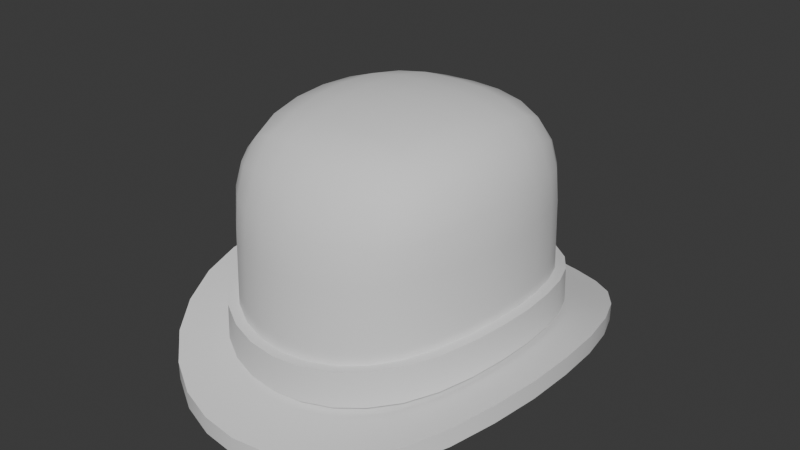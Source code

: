 # Source: BowlerTall.blend  (saved by Blender 4.3.34; exported with 4.5.12 LTS)
import bpy
from mathutils import Matrix  # noqa: F401  (used for matrix-valued properties, if any)

bpy.ops.wm.read_factory_settings(use_empty=True)
scene = bpy.context.scene
scene.name = 'Scene'

# ---- world
world_world = bpy.data.worlds.new('World'); scene.world = world_world
world_world.use_nodes = True; world_world.node_tree.nodes.clear()
_N = world_world.node_tree.nodes; _L = world_world.node_tree.links
n0 = _N.new('ShaderNodeOutputWorld'); n0.name = 'World Output'; n0.location = (300, 300)
n1 = _N.new('ShaderNodeBackground'); n1.name = 'Background'; n1.location = (10, 300)
n1.inputs[0].default_value = (0.05088, 0.05088, 0.05088, 1.0)
_L.new(n1.outputs[0], n0.inputs[0])
n0.is_active_output = True
world_world.color = (0.05088, 0.05088, 0.05088)
world_world.use_sun_shadow = False
world_world.sun_shadow_jitter_overblur = 0.0

# ---- meshes
me_bowlertall = bpy.data.meshes.new('BowlerTall')
me_bowlertall.from_pydata([(0.05847, -0.06873, 0.1323), (0.07275, -9.537e-07, 0.1467), (0.07157, -0.02154, 0.1456), (0.06832, -0.04165, 0.1418), (0.06375, -0.05875, 0.1359), (0.06103, -0.07175, 0.1177), (0.06186, -0.07272, 0.09888), (0.06325, -0.07435, 0.02669), (0.04986, -0.07511, 0.1334), (0.03536, -0.08046, 0.1366), (0.01829, -0.08424, 0.1386), (0.0, -0.08565, 0.1387), (0.08711, 0.0, 0.03584), (0.08442, 0.0, 0.1042), (0.08098, 0.0, 0.1276), (0.08564, -0.02075, 0.03511), (0.083, -0.02055, 0.1041), (0.07964, -0.02093, 0.1268), (0.08112, -0.04064, 0.03282), (0.07871, -0.04013, 0.1031), (0.07575, -0.04063, 0.1242), (0.07366, -0.05879, 0.02978), (0.07171, -0.05779, 0.1012), (0.06963, -0.05789, 0.1204), (0.05001, -0.0866, 0.02422), (0.04916, -0.0843, 0.09659), (0.04925, -0.08185, 0.1163), (0.03457, -0.09537, 0.02196), (0.03414, -0.09253, 0.09468), (0.03456, -0.08905, 0.1166), (0.01765, -0.1006, 0.02063), (0.01748, -0.09754, 0.0933), (0.0178, -0.09359, 0.1171), (0.0, -0.1024, 0.02012), (0.0, -0.09924, 0.09239), (0.0, -0.09519, 0.1168), (0.05243, -0.06176, 0.1471), (0.05605, -0.04385, 0.154), (0.05843, -0.02259, 0.1574), (0.05934, 0.0, 0.1583), (0.0373, -0.0659, 0.1523), (0.03892, -0.04576, 0.1593), (0.0404, -0.02343, 0.1633), (0.04101, 0.0, 0.1644), (0.01922, -0.06866, 0.1546), (0.01993, -0.04748, 0.1622), (0.02064, -0.02425, 0.1664), (0.02094, 0.0, 0.1677), (0.0, -0.06976, 0.1549), (0.0, -0.04822, 0.1626), (0.0, -0.02462, 0.167), (0.0, 0.0, 0.1684), (0.08671, -0.1019, 0.02517), (0.1194, 0.0, 0.04203), (0.1174, -0.02845, 0.04067), (0.1112, -0.05571, 0.03728), (0.101, -0.0806, 0.03163), (0.06856, -0.1187, 0.01864), (0.04739, -0.1307, 0.01406), (0.0242, -0.138, 0.01209), (0.0, -0.1404, 0.01122), (0.08671, -0.1019, 0.01374), (0.1194, 0.0, 0.0303), (0.1174, -0.02845, 0.02895), (0.1112, -0.05571, 0.02563), (0.101, -0.0806, 0.02007), (0.06856, -0.1187, 0.007357), (0.04739, -0.1307, 0.002829), (0.0242, -0.138, 0.0008664), (0.0, -0.1404, 3.128e-07), (0.05847, 0.06873, 0.1323), (0.07155, 0.02154, 0.1455), (0.06832, 0.04165, 0.1418), (0.06375, 0.05875, 0.1359), (0.06103, 0.07175, 0.1177), (0.06186, 0.07272, 0.09888), (0.06325, 0.07435, 0.02686), (0.04986, 0.07511, 0.1334), (0.03536, 0.08046, 0.1366), (0.01829, 0.08424, 0.1386), (0.0, 0.08565, 0.1387), (0.08561, 0.02075, 0.03512), (0.08297, 0.02055, 0.1041), (0.07962, 0.02093, 0.1268), (0.08112, 0.04064, 0.03282), (0.07871, 0.04013, 0.1031), (0.07575, 0.04063, 0.1242), (0.07366, 0.05879, 0.02983), (0.07171, 0.05779, 0.1012), (0.06963, 0.05789, 0.1204), (0.05001, 0.0866, 0.02439), (0.04916, 0.0843, 0.09659), (0.04925, 0.08185, 0.1163), (0.03457, 0.09537, 0.02212), (0.03414, 0.09253, 0.09473), (0.03456, 0.08905, 0.1166), (0.01765, 0.1006, 0.02074), (0.01748, 0.09754, 0.09336), (0.0178, 0.09359, 0.1171), (0.0, 0.1024, 0.02013), (0.0, 0.09924, 0.09239), (0.0, 0.09519, 0.1168), (0.05243, 0.06176, 0.1471), (0.05605, 0.04385, 0.154), (0.05841, 0.02259, 0.1573), (0.0373, 0.0659, 0.1523), (0.03892, 0.04576, 0.1593), (0.04039, 0.02343, 0.1633), (0.01922, 0.06866, 0.1546), (0.01993, 0.04748, 0.1622), (0.02063, 0.02425, 0.1664), (0.0, 0.06976, 0.1549), (0.0, 0.04822, 0.1626), (0.0, 0.02462, 0.167), (0.08671, 0.1019, 0.02517), (0.1174, 0.02845, 0.04068), (0.1112, 0.05571, 0.03728), (0.101, 0.0806, 0.03163), (0.06856, 0.1187, 0.01871), (0.04739, 0.1307, 0.01409), (0.0242, 0.138, 0.01209), (0.0, 0.1404, 0.01122), (0.08671, 0.1019, 0.01374), (0.1174, 0.02845, 0.02896), (0.1112, 0.05571, 0.02563), (0.101, 0.0806, 0.02007), (0.06856, 0.1187, 0.007418), (0.04739, 0.1307, 0.002856), (0.0242, 0.138, 0.0008674), (0.0, 0.1404, 3.128e-07), (-0.05847, -0.06873, 0.1323), (-0.07275, -7.153e-07, 0.1467), (-0.07157, -0.02154, 0.1456), (-0.06832, -0.04165, 0.1418), (-0.06375, -0.05875, 0.1359), (-0.06103, -0.07175, 0.1177), (-0.06186, -0.07272, 0.09888), (-0.06325, -0.07435, 0.02669), (-0.04986, -0.07511, 0.1334), (-0.03536, -0.08046, 0.1366), (-0.01829, -0.08424, 0.1386), (-0.08711, 0.0, 0.03584), (-0.08442, 0.0, 0.1042), (-0.08098, 0.0, 0.1276), (-0.08564, -0.02075, 0.03511), (-0.083, -0.02055, 0.1041), (-0.07964, -0.02093, 0.1268), (-0.08112, -0.04064, 0.03282), (-0.07871, -0.04013, 0.1031), (-0.07575, -0.04063, 0.1242), (-0.07366, -0.05879, 0.02978), (-0.07171, -0.05779, 0.1012), (-0.06963, -0.05789, 0.1204), (-0.05001, -0.0866, 0.02422), (-0.04916, -0.0843, 0.09659), (-0.04925, -0.08185, 0.1163), (-0.03457, -0.09537, 0.02196), (-0.03414, -0.09253, 0.09468), (-0.03456, -0.08905, 0.1166), (-0.01765, -0.1006, 0.02063), (-0.01748, -0.09754, 0.0933), (-0.0178, -0.09359, 0.1171), (-0.05243, -0.06176, 0.1471), (-0.05605, -0.04385, 0.154), (-0.05843, -0.02259, 0.1574), (-0.05934, 0.0, 0.1583), (-0.0373, -0.0659, 0.1523), (-0.03892, -0.04576, 0.1593), (-0.0404, -0.02343, 0.1633), (-0.04101, 0.0, 0.1644), (-0.01922, -0.06866, 0.1546), (-0.01993, -0.04748, 0.1622), (-0.02064, -0.02425, 0.1664), (-0.02094, 0.0, 0.1677), (-0.08671, -0.1019, 0.02517), (-0.1194, 0.0, 0.04203), (-0.1174, -0.02845, 0.04067), (-0.1112, -0.05571, 0.03728), (-0.101, -0.0806, 0.03163), (-0.06856, -0.1187, 0.01864), (-0.04739, -0.1307, 0.01406), (-0.0242, -0.138, 0.01209), (-0.08671, -0.1019, 0.01374), (-0.1194, 0.0, 0.0303), (-0.1174, -0.02845, 0.02895), (-0.1112, -0.05571, 0.02563), (-0.101, -0.0806, 0.02007), (-0.06856, -0.1187, 0.007357), (-0.04739, -0.1307, 0.002829), (-0.0242, -0.138, 0.0008664), (-0.05847, 0.06873, 0.1323), (-0.07155, 0.02154, 0.1455), (-0.06832, 0.04165, 0.1418), (-0.06375, 0.05875, 0.1359), (-0.06103, 0.07175, 0.1177), (-0.06186, 0.07272, 0.09888), (-0.06325, 0.07435, 0.02686), (-0.04986, 0.07511, 0.1334), (-0.03536, 0.08046, 0.1366), (-0.01829, 0.08424, 0.1386), (-0.08561, 0.02075, 0.03512), (-0.08297, 0.02055, 0.1041), (-0.07962, 0.02093, 0.1268), (-0.08112, 0.04064, 0.03282), (-0.07871, 0.04013, 0.1031), (-0.07575, 0.04063, 0.1242), (-0.07366, 0.05879, 0.02983), (-0.07171, 0.05779, 0.1012), (-0.06963, 0.05789, 0.1204), (-0.05001, 0.0866, 0.02439), (-0.04916, 0.0843, 0.09659), (-0.04925, 0.08185, 0.1163), (-0.03457, 0.09537, 0.02212), (-0.03414, 0.09253, 0.09473), (-0.03456, 0.08905, 0.1166), (-0.01765, 0.1006, 0.02074), (-0.01748, 0.09754, 0.09336), (-0.0178, 0.09359, 0.1171), (-0.05243, 0.06176, 0.1471), (-0.05605, 0.04385, 0.154), (-0.0584, 0.02259, 0.1573), (-0.0373, 0.0659, 0.1523), (-0.03892, 0.04576, 0.1593), (-0.04039, 0.02343, 0.1633), (-0.01922, 0.06866, 0.1546), (-0.01993, 0.04748, 0.1622), (-0.02063, 0.02425, 0.1664), (-0.0188, 0.106, 0.04742), (-0.03686, 0.1003, 0.04872), (-0.05341, 0.09095, 0.05103), (-0.0676, 0.07782, 0.0538), (-0.08671, 0.1019, 0.02517), (-0.1174, 0.02845, 0.04068), (-0.1112, 0.05571, 0.03728), (-0.101, 0.0806, 0.03163), (-0.06856, 0.1187, 0.01871), (-0.04739, 0.1307, 0.01409), (-0.0242, 0.138, 0.01209), (-0.08671, 0.1019, 0.01374), (-0.1174, 0.02845, 0.02896), (-0.1112, 0.05571, 0.02563), (-0.101, 0.0806, 0.02007), (-0.06856, 0.1187, 0.007418), (-0.04739, 0.1307, 0.002856), (-0.0242, 0.138, 0.0008674), (0.06306, -0.07413, 0.03088), (0.08684, 0.0, 0.03997), (0.08538, -0.02069, 0.03927), (0.08088, -0.04052, 0.03701), (0.07344, -0.05862, 0.03398), (0.04987, -0.08634, 0.02833), (0.03447, -0.09508, 0.02606), (0.0176, -0.1003, 0.02474), (0.0, -0.1021, 0.02422), (0.06306, 0.07413, 0.03104), (0.08535, 0.02069, 0.03928), (0.08088, 0.04052, 0.03701), (0.07344, 0.05862, 0.03402), (0.04987, 0.08634, 0.0285), (0.03447, 0.09508, 0.02621), (0.0176, 0.1003, 0.02485), (0.0, 0.1021, 0.02423), (-0.06306, -0.07413, 0.03088), (-0.08684, 0.0, 0.03997), (-0.08538, -0.02069, 0.03927), (-0.08088, -0.04052, 0.03701), (-0.07344, -0.05862, 0.03398), (-0.04987, -0.08634, 0.02833), (-0.03447, -0.09508, 0.02606), (-0.0176, -0.1003, 0.02474), (-0.06306, 0.07413, 0.03104), (-0.08535, 0.02069, 0.03928), (-0.08088, 0.04052, 0.03701), (-0.07344, 0.05862, 0.03402), (-0.04987, 0.08634, 0.0285), (-0.03447, 0.09508, 0.02621), (-0.0176, 0.1003, 0.02485), (-0.07867, 0.06127, 0.05676), (-0.08649, 0.04221, 0.05966), (-0.09115, 0.02151, 0.06166), (-0.0188, -0.106, 0.04731), (-0.05341, -0.09095, 0.05087), (-0.03686, -0.1003, 0.04857), (-0.0676, -0.07782, 0.0537), (-0.07867, -0.06127, 0.05676), (-0.08649, -0.04221, 0.05966), (-0.0927, 4.768e-06, 0.06218), (-0.09118, -0.02151, 0.06166), (0.0, 0.1078, 0.04668), (0.0188, 0.106, 0.04742), (0.05341, 0.09095, 0.05103), (0.03686, 0.1003, 0.04872), (0.0676, 0.07782, 0.0538), (0.07867, 0.06127, 0.05676), (0.08649, 0.04221, 0.05966), (0.09115, 0.02151, 0.06166), (0.0, -0.1078, 0.04667), (0.0188, -0.106, 0.04731), (0.03686, -0.1003, 0.04857), (0.05341, -0.09095, 0.05087), (0.0676, -0.07782, 0.0537), (0.07867, -0.06127, 0.05676), (0.08649, -0.04221, 0.05966), (0.09118, -0.02151, 0.06166), (0.0927, 4.768e-06, 0.06218), (0.01887, -0.1067, 0.02501), (0.037, -0.1011, 0.02632), (0.05364, -0.09165, 0.02858), (0.06795, -0.07845, 0.03111), (0.07915, -0.06177, 0.03421), (0.08707, -0.04255, 0.03724), (0.09182, -0.02168, 0.0395), (0.01887, 0.1067, 0.02512), (0.05364, 0.09165, 0.02875), (0.037, 0.1011, 0.02647), (0.06795, 0.07844, 0.03128), (0.07915, 0.06177, 0.03425), (0.08707, 0.04254, 0.03724), (0.09336, 4.768e-06, 0.0402), (0.09179, 0.02168, 0.03951), (0.0, -0.1086, 0.02449), (-0.01887, -0.1067, 0.02501), (-0.05364, -0.09165, 0.02858), (-0.037, -0.1011, 0.02632), (-0.06795, -0.07845, 0.03111), (-0.07915, -0.06177, 0.03421), (-0.08707, -0.04255, 0.03724), (-0.09182, -0.02168, 0.0395), (0.0, 0.1086, 0.0245), (-0.01887, 0.1067, 0.02512), (-0.037, 0.1011, 0.02647), (-0.05364, 0.09165, 0.02875), (-0.06795, 0.07844, 0.03128), (-0.07915, 0.06177, 0.03425), (-0.08707, 0.04254, 0.03724), (-0.09179, 0.02168, 0.03951), (-0.09336, 4.768e-06, 0.0402), (0.08618, 0.0, 0.06195), (0.08473, -0.02057, 0.06143), (0.08027, -0.04026, 0.05943), (0.07291, -0.05823, 0.05654), (0.04953, -0.08571, 0.05062), (0.03425, -0.09436, 0.04831), (0.01749, -0.09957, 0.04704), (0.0, -0.1013, 0.0464), (0.0847, 0.02057, 0.06143), (0.08027, 0.04026, 0.05943), (0.07291, 0.05823, 0.05654), (0.04953, 0.08571, 0.05078), (0.03425, 0.09436, 0.04846), (0.01749, 0.09957, 0.04715), (0.0, 0.1013, 0.0464), (-0.08618, 0.0, 0.06195), (-0.08473, -0.02057, 0.06143), (-0.08027, -0.04026, 0.05943), (-0.07291, -0.05823, 0.05654), (-0.04953, -0.08571, 0.05062), (-0.03425, -0.09436, 0.04831), (-0.01749, -0.09957, 0.04704), (-0.0847, 0.02057, 0.06143), (-0.08027, 0.04026, 0.05943), (-0.07291, 0.05823, 0.05654), (-0.04953, 0.08571, 0.05078), (-0.03425, 0.09436, 0.04846), (-0.01749, 0.09957, 0.04715), (0.06262, -0.07362, 0.05346), (0.06262, 0.07362, 0.05357), (-0.06262, -0.07362, 0.05346), (-0.06262, 0.07362, 0.05357), (0.0, 0.09216, 0.009855), (0.01589, 0.09058, 0.0104), (0.03111, 0.08583, 0.01165), (0.04501, 0.07794, 0.01369), (0.0663, 0.05291, 0.01858), (0.07301, 0.03657, 0.02128), (0.07705, 0.01868, 0.02335), (0.05692, 0.06692, 0.01592), (0.0, -0.09216, 0.009844), (0.01589, -0.09058, 0.0103), (0.03111, -0.08583, 0.01151), (0.04501, -0.07794, 0.01354), (0.0663, -0.05291, 0.01854), (0.07301, -0.03657, 0.02128), (0.07708, -0.01868, 0.02334), (0.0784, 0.0, 0.024), (0.05692, -0.06692, 0.01576), (-0.05692, -0.06692, 0.01576), (-0.0784, 0.0, 0.024), (-0.07708, -0.01868, 0.02334), (-0.07301, -0.03657, 0.02128), (-0.0663, -0.05291, 0.01854), (-0.04501, -0.07794, 0.01354), (-0.03111, -0.08583, 0.01151), (-0.01589, -0.09058, 0.0103), (-0.05692, 0.06692, 0.01592), (-0.07705, 0.01868, 0.02335), (-0.07301, 0.03657, 0.02128), (-0.0663, 0.05291, 0.01858), (-0.04501, 0.07794, 0.01369), (-0.03111, 0.08583, 0.01165), (-0.01589, 0.09058, 0.0104), (0.0, 0.0, 0.1614), (0.0, 0.07062, 0.1402), (-0.04865, -0.05127, 0.1402), (0.02659, -0.06576, 0.1402), (-0.0624, -0.02802, 0.1402), (-0.04865, 0.05127, 0.1402), (0.04865, -0.05127, 0.1402), (-0.067, 0.0, 0.1402), (-0.02659, 0.06576, 0.1402), (0.0624, -0.02802, 0.1402), (0.04865, 0.05127, 0.1402), (0.067, 0.0, 0.1402), (0.02659, 0.06576, 0.1402), (-0.0624, 0.02802, 0.1402), (0.0624, 0.02802, 0.1402), (0.0, -0.07062, 0.1402), (-0.02659, -0.06576, 0.1402)], [], [(338, 16, 19, 339), (13, 14, 17, 16), (339, 19, 22, 340), (16, 17, 20, 19), (340, 22, 6, 365), (19, 20, 23, 22), (14, 1, 2, 17), (17, 2, 3, 20), (20, 3, 4, 23), (23, 4, 0, 5), (22, 23, 5, 6), (341, 25, 28, 342), (342, 28, 31, 343), (25, 26, 29, 28), (343, 31, 34, 344), (28, 29, 32, 31), (25, 341, 365, 6), (31, 32, 35, 34), (345, 82, 13, 337), (6, 5, 26, 25), (5, 0, 8, 26), (26, 8, 9, 29), (29, 9, 10, 32), (32, 10, 11, 35), (36, 37, 41, 40), (37, 38, 42, 41), (38, 39, 43, 42), (40, 41, 45, 44), (41, 42, 46, 45), (42, 43, 47, 46), (44, 45, 49, 48), (45, 46, 50, 49), (46, 47, 51, 50), (0, 4, 36, 8), (4, 3, 37, 36), (3, 2, 38, 37), (2, 1, 39, 38), (10, 44, 48, 11), (9, 40, 44, 10), (8, 36, 40, 9), (355, 354, 285, 284), (18, 55, 54, 15), (59, 68, 67, 58), (58, 67, 66, 57), (57, 66, 61, 52), (52, 61, 65, 56), (56, 65, 64, 55), (55, 64, 63, 54), (54, 63, 62, 53), (346, 85, 82, 345), (13, 82, 83, 14), (347, 88, 85, 346), (82, 85, 86, 83), (88, 347, 366, 75), (85, 88, 89, 86), (14, 83, 71, 1), (83, 86, 72, 71), (86, 89, 73, 72), (89, 74, 70, 73), (88, 75, 74, 89), (349, 94, 91, 348), (350, 97, 94, 349), (91, 94, 95, 92), (351, 100, 97, 350), (94, 97, 98, 95), (348, 91, 75, 366), (97, 100, 101, 98), (353, 145, 142, 352), (75, 91, 92, 74), (74, 92, 77, 70), (92, 95, 78, 77), (95, 98, 79, 78), (98, 101, 80, 79), (102, 105, 106, 103), (103, 106, 107, 104), (104, 107, 43, 39), (105, 108, 109, 106), (106, 109, 110, 107), (107, 110, 47, 43), (108, 111, 112, 109), (109, 112, 113, 110), (110, 113, 51, 47), (70, 77, 102, 73), (73, 102, 103, 72), (72, 103, 104, 71), (71, 104, 39, 1), (79, 80, 111, 108), (78, 79, 108, 105), (77, 78, 105, 102), (121, 120, 128, 129), (120, 119, 127, 128), (119, 118, 126, 127), (118, 114, 122, 126), (114, 117, 125, 122), (117, 116, 124, 125), (116, 115, 123, 124), (115, 53, 62, 123), (354, 148, 145, 353), (142, 145, 146, 143), (355, 151, 148, 354), (145, 148, 149, 146), (151, 355, 367, 136), (148, 151, 152, 149), (143, 146, 132, 131), (146, 149, 133, 132), (149, 152, 134, 133), (152, 135, 130, 134), (151, 136, 135, 152), (357, 157, 154, 356), (358, 160, 157, 357), (154, 157, 158, 155), (344, 34, 160, 358), (157, 160, 161, 158), (356, 154, 136, 367), (160, 34, 35, 161), (352, 142, 201, 359), (136, 154, 155, 135), (135, 155, 138, 130), (155, 158, 139, 138), (158, 161, 140, 139), (161, 35, 11, 140), (162, 166, 167, 163), (163, 167, 168, 164), (164, 168, 169, 165), (166, 170, 171, 167), (167, 171, 172, 168), (168, 172, 173, 169), (170, 48, 49, 171), (171, 49, 50, 172), (172, 50, 51, 173), (130, 138, 162, 134), (134, 162, 163, 133), (133, 163, 164, 132), (132, 164, 165, 131), (140, 11, 48, 170), (139, 140, 170, 166), (138, 139, 166, 162), (60, 181, 189, 69), (181, 180, 188, 189), (180, 179, 187, 188), (179, 174, 182, 187), (174, 178, 186, 182), (178, 177, 185, 186), (177, 176, 184, 185), (176, 175, 183, 184), (359, 201, 204, 360), (142, 143, 202, 201), (360, 204, 207, 361), (201, 202, 205, 204), (361, 207, 195, 368), (204, 205, 208, 207), (143, 131, 191, 202), (202, 191, 192, 205), (205, 192, 193, 208), (208, 193, 190, 194), (207, 208, 194, 195), (362, 210, 213, 363), (363, 213, 216, 364), (210, 211, 214, 213), (364, 216, 100, 351), (213, 214, 217, 216), (210, 362, 368, 195), (216, 217, 101, 100), (195, 194, 211, 210), (194, 190, 197, 211), (211, 197, 198, 214), (214, 198, 199, 217), (217, 199, 80, 101), (218, 219, 222, 221), (219, 220, 223, 222), (220, 165, 169, 223), (221, 222, 225, 224), (222, 223, 226, 225), (223, 169, 173, 226), (224, 225, 112, 111), (225, 226, 113, 112), (226, 173, 51, 113), (190, 193, 218, 197), (193, 192, 219, 218), (192, 191, 220, 219), (191, 131, 165, 220), (199, 224, 111, 80), (198, 221, 224, 199), (197, 218, 221, 198), (121, 129, 244, 237), (237, 244, 243, 236), (236, 243, 242, 235), (235, 242, 238, 231), (231, 238, 241, 234), (234, 241, 240, 233), (233, 240, 239, 232), (232, 239, 183, 175), (206, 234, 233, 203), (84, 116, 117, 87), (156, 180, 181, 159), (144, 176, 177, 147), (150, 178, 174, 137), (153, 179, 180, 156), (159, 181, 60, 33), (141, 175, 176, 144), (137, 174, 179, 153), (147, 177, 178, 150), (212, 215, 237, 236), (200, 203, 233, 232), (206, 196, 231, 234), (209, 212, 236, 235), (215, 99, 121, 237), (141, 200, 232, 175), (196, 209, 235, 231), (76, 114, 118, 90), (90, 118, 119, 93), (117, 114, 76, 87), (115, 116, 84, 81), (119, 120, 96, 93), (56, 55, 18, 21), (57, 52, 7, 24), (54, 53, 12, 15), (60, 59, 30, 33), (12, 53, 115, 81), (58, 57, 24, 27), (7, 52, 56, 21), (96, 120, 121, 99), (141, 263, 271, 200), (200, 271, 272, 203), (203, 272, 273, 206), (206, 273, 270, 196), (209, 274, 275, 212), (212, 275, 276, 215), (215, 276, 261, 99), (196, 270, 274, 209), (141, 144, 264, 263), (144, 147, 265, 264), (147, 150, 266, 265), (150, 137, 262, 266), (153, 156, 268, 267), (156, 159, 269, 268), (159, 33, 253, 269), (137, 153, 267, 262), (12, 81, 255, 246), (81, 84, 256, 255), (84, 87, 257, 256), (87, 76, 254, 257), (90, 93, 259, 258), (93, 96, 260, 259), (96, 99, 261, 260), (76, 90, 258, 254), (12, 246, 247, 15), (15, 247, 248, 18), (18, 248, 249, 21), (21, 249, 245, 7), (24, 250, 251, 27), (27, 251, 252, 30), (30, 252, 253, 33), (7, 245, 250, 24), (274, 270, 332, 331), (342, 343, 297, 298), (368, 362, 229, 230), (258, 259, 314, 313), (341, 342, 298, 299), (364, 351, 288, 227), (257, 254, 315, 316), (340, 365, 300, 301), (363, 364, 227, 228), (256, 257, 316, 317), (339, 340, 301, 302), (362, 363, 228, 229), (255, 256, 317, 319), (338, 339, 302, 303), (361, 368, 230, 277), (246, 255, 319, 318), (337, 338, 303, 304), (262, 267, 322, 324), (360, 361, 277, 278), (269, 253, 320, 321), (359, 360, 278, 279), (268, 269, 321, 323), (352, 359, 279, 286), (267, 268, 323, 322), (356, 367, 283, 281), (266, 262, 324, 325), (344, 358, 280, 296), (265, 266, 325, 326), (358, 357, 282, 280), (264, 265, 326, 327), (357, 356, 281, 282), (263, 264, 327, 336), (367, 355, 284, 283), (259, 260, 312, 314), (343, 344, 296, 297), (365, 341, 299, 300), (260, 261, 328, 312), (345, 337, 304, 295), (254, 258, 313, 315), (346, 345, 295, 294), (247, 246, 318, 311), (248, 247, 311, 310), (347, 346, 294, 293), (249, 248, 310, 309), (271, 263, 336, 335), (366, 347, 293, 292), (245, 249, 309, 308), (272, 271, 335, 334), (349, 348, 290, 291), (251, 250, 307, 306), (273, 272, 334, 333), (350, 349, 291, 289), (252, 251, 306, 305), (270, 273, 333, 332), (351, 350, 289, 288), (253, 252, 305, 320), (275, 274, 331, 330), (348, 366, 292, 290), (250, 245, 308, 307), (353, 352, 286, 287), (276, 275, 330, 329), (354, 353, 287, 285), (261, 276, 329, 328), (317, 294, 295, 319), (316, 293, 294, 317), (315, 292, 293, 316), (313, 290, 292, 315), (314, 291, 290, 313), (312, 289, 291, 314), (328, 288, 289, 312), (329, 227, 288, 328), (330, 228, 227, 329), (331, 229, 228, 330), (332, 230, 229, 331), (333, 277, 230, 332), (334, 278, 277, 333), (335, 279, 278, 334), (336, 286, 279, 335), (327, 287, 286, 336), (326, 285, 287, 327), (325, 284, 285, 326), (324, 283, 284, 325), (322, 281, 283, 324), (323, 282, 281, 322), (321, 280, 282, 323), (320, 296, 280, 321), (305, 297, 296, 320), (306, 298, 297, 305), (307, 299, 298, 306), (308, 300, 299, 307), (309, 301, 300, 308), (310, 302, 301, 309), (311, 303, 302, 310), (318, 304, 303, 311), (304, 318, 319, 295), (60, 69, 68, 59), (30, 59, 58, 27), (337, 13, 16, 338), (397, 396, 240, 241), (396, 395, 239, 240), (395, 387, 183, 239), (387, 388, 184, 183), (388, 389, 185, 184), (389, 390, 186, 185), (390, 386, 182, 186), (386, 391, 187, 182), (391, 392, 188, 187), (392, 393, 189, 188), (393, 377, 69, 189), (377, 378, 68, 69), (378, 379, 67, 68), (379, 380, 66, 67), (380, 385, 61, 66), (385, 381, 65, 61), (381, 382, 64, 65), (382, 383, 63, 64), (383, 384, 62, 63), (384, 375, 123, 62), (375, 374, 124, 123), (374, 373, 125, 124), (373, 376, 122, 125), (376, 372, 126, 122), (372, 371, 127, 126), (371, 370, 128, 127), (370, 369, 129, 128), (369, 400, 244, 129), (400, 399, 243, 244), (399, 398, 242, 243), (398, 394, 238, 242), (394, 397, 241, 238), (416, 401, 404), (409, 401, 406), (408, 401, 405), (409, 402, 401), (413, 401, 402), (410, 407, 401), (413, 411, 401), (412, 410, 401), (414, 406, 401), (415, 401, 411), (408, 414, 401), (417, 403, 401), (412, 401, 415), (417, 401, 416), (407, 404, 401), (405, 401, 403), (385, 407, 381), (382, 381, 410), (382, 410, 383), (383, 412, 384), (412, 375, 384), (375, 415, 374), (411, 373, 415), (373, 411, 376), (413, 372, 411), (372, 413, 371), (413, 370, 371), (370, 402, 369), (369, 402, 400), (400, 409, 399), (399, 409, 398), (394, 398, 406), (394, 406, 397), (396, 397, 414), (396, 414, 395), (395, 408, 387), (408, 388, 387), (388, 405, 389), (403, 390, 405), (390, 403, 386), (417, 391, 403), (391, 417, 392), (417, 393, 392), (393, 416, 377), (377, 416, 378), (378, 404, 379), (379, 404, 380), (385, 380, 407), (381, 407, 410), (390, 389, 405), (383, 410, 412), (412, 415, 375), (372, 376, 411), (398, 409, 406), (413, 402, 370), (400, 402, 409), (397, 406, 414), (395, 414, 408), (408, 405, 388), (391, 386, 403), (373, 374, 415), (417, 416, 393), (378, 416, 404), (380, 404, 407)])
me_bowlertall.polygons.foreach_set('use_smooth', [True] * 448)
_k = set([(7, 21), (7, 24), (12, 15), (12, 81), (15, 18), (18, 21), (24, 27), (27, 30), (30, 33), (33, 159), (52, 56), (52, 57), (53, 54), (53, 115), (54, 55), (55, 56), (57, 58), (58, 59), (59, 60), (60, 181), (61, 65), (61, 66), (62, 63), (62, 123), (63, 64), (64, 65), (66, 67), (67, 68), (68, 69), (69, 189), (76, 87), (76, 90), (81, 84), (84, 87), (90, 93), (93, 96), (96, 99), (99, 215), (114, 117), (114, 118), (115, 116), (116, 117), (118, 119), (119, 120), (120, 121), (121, 237), (122, 125), (122, 126), (123, 124), (124, 125), (126, 127), (127, 128), (128, 129), (129, 244), (137, 150), (137, 153), (141, 144), (141, 200), (144, 147), (147, 150), (153, 156), (156, 159), (174, 178), (174, 179), (175, 176), (175, 232), (176, 177), (177, 178), (179, 180), (180, 181), (182, 186), (182, 187), (183, 184), (183, 239), (184, 185), (185, 186), (187, 188), (188, 189), (196, 206), (196, 209), (200, 203), (203, 206), (209, 212), (212, 215), (227, 228), (227, 288), (228, 229), (229, 230), (230, 277), (231, 234), (231, 235), (232, 233), (233, 234), (235, 236), (236, 237), (238, 241), (238, 242), (239, 240), (240, 241), (242, 243), (243, 244), (245, 249), (245, 250), (246, 247), (246, 255), (247, 248), (248, 249), (250, 251), (251, 252), (252, 253), (253, 269), (254, 257), (254, 258), (255, 256), (256, 257), (258, 259), (259, 260), (260, 261), (261, 276), (262, 266), (262, 267), (263, 264), (263, 271), (264, 265), (265, 266), (267, 268), (268, 269), (270, 273), (270, 274), (271, 272), (272, 273), (274, 275), (275, 276), (277, 278), (278, 279), (279, 286), (280, 282), (280, 296), (281, 282), (281, 283), (283, 284), (284, 285), (285, 287), (286, 287), (288, 289), (289, 291), (290, 291), (290, 292), (292, 293), (293, 294), (294, 295), (295, 304), (296, 297), (297, 298), (298, 299), (299, 300), (300, 301), (301, 302), (302, 303), (303, 304), (305, 306), (305, 320), (306, 307), (307, 308), (308, 309), (309, 310), (310, 311), (311, 318), (312, 314), (312, 328), (313, 314), (313, 315), (315, 316), (316, 317), (317, 319), (318, 319), (320, 321), (321, 323), (322, 323), (322, 324), (324, 325), (325, 326), (326, 327), (327, 336), (328, 329), (329, 330), (330, 331), (331, 332), (332, 333), (333, 334), (334, 335), (335, 336), (337, 338), (337, 345), (338, 339), (339, 340), (340, 365), (341, 342), (341, 365), (342, 343), (343, 344), (344, 358), (345, 346), (346, 347), (347, 366), (348, 349), (348, 366), (349, 350), (350, 351), (351, 364), (352, 353), (352, 359), (353, 354), (354, 355), (355, 367), (356, 357), (356, 367), (357, 358), (359, 360), (360, 361), (361, 368), (362, 363), (362, 368), (363, 364), (369, 370), (369, 400), (370, 371), (371, 372), (372, 376), (373, 374), (373, 376), (374, 375), (375, 384), (377, 378), (377, 393), (378, 379), (379, 380), (380, 385), (381, 382), (381, 385), (382, 383), (383, 384), (386, 390), (386, 391), (387, 388), (387, 395), (388, 389), (389, 390), (391, 392), (392, 393), (394, 397), (394, 398), (395, 396), (396, 397), (398, 399), (399, 400)])
me_bowlertall.attributes.new('sharp_edge', 'BOOLEAN', 'EDGE').data.foreach_set('value', [ (min(e.vertices), max(e.vertices)) in _k for e in me_bowlertall.edges])
_uv = me_bowlertall.uv_layers.new(name='UVMap')
_uv.uv.foreach_set('vector', [0.8115, 0.2064, 0.7715, 0.2218, 0.7608, 0.1956, 0.7965, 0.1704, 0.7771, 0.2503, 0.754, 0.2529, 0.7501, 0.228, 0.7715, 0.2218, 0.7965, 0.1704, 0.7608, 0.1956, 0.7465, 0.1728, 0.7758, 0.1394, 0.7715, 0.2218, 0.7501, 0.228, 0.7425, 0.2048, 0.7608, 0.1956, 0.7758, 0.1394, 0.7465, 0.1728, 0.729, 0.1542, 0.7511, 0.1147, 0.7608, 0.1956, 0.7425, 0.2048, 0.7324, 0.1845, 0.7465, 0.1728, 0.754, 0.2529, 0.7344, 0.2552, 0.7305, 0.2323, 0.7501, 0.228, 0.7501, 0.228, 0.7305, 0.2323, 0.725, 0.2107, 0.7425, 0.2048, 0.7425, 0.2048, 0.725, 0.2107, 0.7184, 0.1916, 0.7324, 0.1845, 0.7324, 0.1845, 0.7184, 0.1916, 0.7115, 0.1805, 0.7192, 0.1689, 0.7465, 0.1728, 0.7324, 0.1845, 0.7192, 0.1689, 0.729, 0.1542, 0.7236, 0.09673, 0.7091, 0.1402, 0.6871, 0.1307, 0.6944, 0.08503, 0.6944, 0.08503, 0.6871, 0.1307, 0.6634, 0.1258, 0.6641, 0.0798, 0.7091, 0.1402, 0.7033, 0.158, 0.6843, 0.1515, 0.6871, 0.1307, 0.6641, 0.0798, 0.6634, 0.1258, 0.639, 0.1255, 0.6339, 0.08056, 0.6871, 0.1307, 0.6843, 0.1515, 0.6634, 0.1486, 0.6634, 0.1258, 0.7091, 0.1402, 0.7236, 0.09673, 0.7511, 0.1147, 0.729, 0.1542, 0.6634, 0.1258, 0.6634, 0.1486, 0.6416, 0.1488, 0.639, 0.1255, 0.8204, 0.2854, 0.778, 0.2793, 0.7771, 0.2503, 0.8204, 0.2454, 0.729, 0.1542, 0.7192, 0.1689, 0.7033, 0.158, 0.7091, 0.1402, 0.7192, 0.1689, 0.7115, 0.1805, 0.7006, 0.1752, 0.7033, 0.158, 0.7033, 0.158, 0.7006, 0.1752, 0.6835, 0.1721, 0.6843, 0.1515, 0.6843, 0.1515, 0.6835, 0.1721, 0.6643, 0.1708, 0.6634, 0.1486, 0.6634, 0.1486, 0.6643, 0.1708, 0.6442, 0.1712, 0.6416, 0.1488, 0.7024, 0.194, 0.7078, 0.213, 0.6894, 0.2138, 0.6855, 0.1928, 0.7078, 0.213, 0.713, 0.2344, 0.6935, 0.2362, 0.6894, 0.2138, 0.713, 0.2344, 0.7168, 0.2572, 0.697, 0.2594, 0.6935, 0.2362, 0.6855, 0.1928, 0.6894, 0.2138, 0.6696, 0.2145, 0.6665, 0.1923, 0.6894, 0.2138, 0.6935, 0.2362, 0.673, 0.2378, 0.6696, 0.2145, 0.6935, 0.2362, 0.697, 0.2594, 0.6761, 0.2618, 0.673, 0.2378, 0.6665, 0.1923, 0.6696, 0.2145, 0.6492, 0.2159, 0.6466, 0.1931, 0.6696, 0.2145, 0.673, 0.2378, 0.6519, 0.2398, 0.6492, 0.2159, 0.673, 0.2378, 0.6761, 0.2618, 0.6547, 0.2642, 0.6519, 0.2398, 0.7115, 0.1805, 0.7184, 0.1916, 0.7024, 0.194, 0.7006, 0.1752, 0.7184, 0.1916, 0.725, 0.2107, 0.7078, 0.213, 0.7024, 0.194, 0.725, 0.2107, 0.7305, 0.2323, 0.713, 0.2344, 0.7078, 0.213, 0.7305, 0.2323, 0.7344, 0.2552, 0.7168, 0.2572, 0.713, 0.2344, 0.6643, 0.1708, 0.6665, 0.1923, 0.6466, 0.1931, 0.6442, 0.1712, 0.6835, 0.1721, 0.6855, 0.1928, 0.6665, 0.1923, 0.6643, 0.1708, 0.7006, 0.1752, 0.7024, 0.194, 0.6855, 0.1928, 0.6835, 0.1721, 0.3369, 0.5062, 0.3369, 0.5297, 0.3293, 0.5297, 0.3293, 0.5062, 0.1565, 0.6056, 0.1988, 0.6056, 0.1988, 0.6339, 0.1565, 0.6339, 0.1241, 0.4706, 0.1117, 0.4706, 0.1117, 0.4422, 0.1241, 0.4422, 0.1241, 0.4422, 0.1117, 0.4422, 0.1117, 0.4146, 0.1241, 0.4146, 0.1241, 0.4146, 0.1117, 0.4146, 0.1117, 0.3876, 0.1241, 0.3876, 0.1241, 0.3876, 0.1117, 0.3876, 0.1117, 0.3584, 0.1241, 0.3584, 0.1241, 0.3584, 0.1117, 0.3584, 0.1117, 0.3271, 0.1241, 0.3271, 0.1241, 0.3271, 0.1117, 0.3271, 0.1117, 0.2942, 0.1241, 0.2942, 0.1241, 0.2942, 0.1117, 0.2942, 0.1117, 0.2606, 0.1241, 0.2606, 0.8138, 0.3238, 0.7734, 0.3073, 0.778, 0.2793, 0.8204, 0.2854, 0.7771, 0.2503, 0.778, 0.2793, 0.7558, 0.2781, 0.754, 0.2529, 0.8007, 0.3586, 0.7646, 0.3328, 0.7734, 0.3073, 0.8138, 0.3238, 0.778, 0.2793, 0.7734, 0.3073, 0.7536, 0.3024, 0.7558, 0.2781, 0.7646, 0.3328, 0.8007, 0.3586, 0.782, 0.3881, 0.7518, 0.3548, 0.7734, 0.3073, 0.7646, 0.3328, 0.7483, 0.3245, 0.7536, 0.3024, 0.754, 0.2529, 0.7558, 0.2781, 0.7357, 0.2784, 0.7344, 0.2552, 0.7558, 0.2781, 0.7536, 0.3024, 0.7352, 0.3006, 0.7357, 0.2784, 0.7536, 0.3024, 0.7483, 0.3245, 0.733, 0.3207, 0.7352, 0.3006, 0.7483, 0.3245, 0.7389, 0.3426, 0.7288, 0.333, 0.733, 0.3207, 0.7646, 0.3328, 0.7518, 0.3548, 0.7389, 0.3426, 0.7483, 0.3245, 0.7334, 0.4298, 0.7161, 0.3871, 0.7355, 0.3729, 0.7593, 0.4119, 0.7051, 0.4417, 0.6941, 0.3971, 0.7161, 0.3871, 0.7334, 0.4298, 0.7355, 0.3729, 0.7161, 0.3871, 0.7088, 0.3674, 0.7259, 0.3569, 0.6755, 0.4478, 0.6704, 0.4029, 0.6941, 0.3971, 0.7051, 0.4417, 0.7161, 0.3871, 0.6941, 0.3971, 0.689, 0.3749, 0.7088, 0.3674, 0.7593, 0.4119, 0.7355, 0.3729, 0.7518, 0.3548, 0.782, 0.3881, 0.6941, 0.3971, 0.6704, 0.4029, 0.6677, 0.3796, 0.689, 0.3749, 0.4889, 0.2429, 0.5314, 0.249, 0.5323, 0.278, 0.4889, 0.2829, 0.7518, 0.3548, 0.7355, 0.3729, 0.7259, 0.3569, 0.7389, 0.3426, 0.7389, 0.3426, 0.7259, 0.3569, 0.7194, 0.3407, 0.7288, 0.333, 0.7259, 0.3569, 0.7088, 0.3674, 0.7034, 0.3475, 0.7194, 0.3407, 0.7088, 0.3674, 0.689, 0.3749, 0.6849, 0.3531, 0.7034, 0.3475, 0.689, 0.3749, 0.6677, 0.3796, 0.6652, 0.3572, 0.6849, 0.3531, 0.7169, 0.3219, 0.7007, 0.3269, 0.6997, 0.3055, 0.718, 0.3022, 0.718, 0.3022, 0.6997, 0.3055, 0.6988, 0.2828, 0.7181, 0.2802, 0.7181, 0.2802, 0.6988, 0.2828, 0.697, 0.2594, 0.7168, 0.2572, 0.7007, 0.3269, 0.6823, 0.3317, 0.6803, 0.3093, 0.6997, 0.3055, 0.6997, 0.3055, 0.6803, 0.3093, 0.6784, 0.2858, 0.6988, 0.2828, 0.6988, 0.2828, 0.6784, 0.2858, 0.6761, 0.2618, 0.697, 0.2594, 0.6823, 0.3317, 0.6627, 0.3353, 0.6601, 0.3125, 0.6803, 0.3093, 0.6803, 0.3093, 0.6601, 0.3125, 0.6574, 0.2886, 0.6784, 0.2858, 0.6784, 0.2858, 0.6574, 0.2886, 0.6547, 0.2642, 0.6761, 0.2618, 0.7288, 0.333, 0.7194, 0.3407, 0.7169, 0.3219, 0.733, 0.3207, 0.733, 0.3207, 0.7169, 0.3219, 0.718, 0.3022, 0.7352, 0.3006, 0.7352, 0.3006, 0.718, 0.3022, 0.7181, 0.2802, 0.7357, 0.2784, 0.7357, 0.2784, 0.7181, 0.2802, 0.7168, 0.2572, 0.7344, 0.2552, 0.6849, 0.3531, 0.6652, 0.3572, 0.6627, 0.3353, 0.6823, 0.3317, 0.7034, 0.3475, 0.6849, 0.3531, 0.6823, 0.3317, 0.7007, 0.3269, 0.7194, 0.3407, 0.7034, 0.3475, 0.7007, 0.3269, 0.7169, 0.3219, 0.1241, 0.02184, 0.1241, 0.0506, 0.1117, 0.0506, 0.1117, 0.02184, 0.1241, 0.0506, 0.1241, 0.07897, 0.1117, 0.07897, 0.1117, 0.0506, 0.1241, 0.07897, 0.1241, 0.1067, 0.1117, 0.1067, 0.1117, 0.07897, 0.1241, 0.1067, 0.1241, 0.1336, 0.1117, 0.1336, 0.1117, 0.1067, 0.1241, 0.1336, 0.1241, 0.1628, 0.1117, 0.1628, 0.1117, 0.1336, 0.1241, 0.1628, 0.1241, 0.1941, 0.1117, 0.1941, 0.1117, 0.1628, 0.1241, 0.1941, 0.1241, 0.2269, 0.1117, 0.2269, 0.1117, 0.1941, 0.1241, 0.2269, 0.1241, 0.2606, 0.1117, 0.2606, 0.1117, 0.2269, 0.4955, 0.2045, 0.5359, 0.221, 0.5314, 0.249, 0.4889, 0.2429, 0.5323, 0.278, 0.5314, 0.249, 0.5535, 0.2503, 0.5553, 0.2754, 0.5087, 0.1696, 0.5448, 0.1956, 0.5359, 0.221, 0.4955, 0.2045, 0.5314, 0.249, 0.5359, 0.221, 0.5558, 0.2259, 0.5535, 0.2503, 0.5448, 0.1956, 0.5087, 0.1696, 0.5273, 0.1401, 0.5576, 0.1736, 0.5359, 0.221, 0.5448, 0.1956, 0.5611, 0.2039, 0.5558, 0.2259, 0.5553, 0.2754, 0.5535, 0.2503, 0.5737, 0.25, 0.575, 0.2732, 0.5535, 0.2503, 0.5558, 0.2259, 0.5741, 0.2278, 0.5737, 0.25, 0.5558, 0.2259, 0.5611, 0.2039, 0.5763, 0.2077, 0.5741, 0.2278, 0.5611, 0.2039, 0.5705, 0.1858, 0.5806, 0.1953, 0.5763, 0.2077, 0.5448, 0.1956, 0.5576, 0.1736, 0.5705, 0.1858, 0.5611, 0.2039, 0.5759, 0.09843, 0.5933, 0.1413, 0.5739, 0.1555, 0.5501, 0.1164, 0.6042, 0.08658, 0.6153, 0.1312, 0.5933, 0.1413, 0.5759, 0.09843, 0.5739, 0.1555, 0.5933, 0.1413, 0.6006, 0.161, 0.5835, 0.1715, 0.6339, 0.08056, 0.639, 0.1255, 0.6153, 0.1312, 0.6042, 0.08658, 0.5933, 0.1413, 0.6153, 0.1312, 0.6204, 0.1535, 0.6006, 0.161, 0.5501, 0.1164, 0.5739, 0.1555, 0.5576, 0.1736, 0.5273, 0.1401, 0.6153, 0.1312, 0.639, 0.1255, 0.6416, 0.1488, 0.6204, 0.1535, 0.4889, 0.2829, 0.5323, 0.278, 0.5379, 0.3065, 0.4979, 0.3219, 0.5576, 0.1736, 0.5739, 0.1555, 0.5835, 0.1715, 0.5705, 0.1858, 0.5705, 0.1858, 0.5835, 0.1715, 0.59, 0.1877, 0.5806, 0.1953, 0.5835, 0.1715, 0.6006, 0.161, 0.606, 0.1809, 0.59, 0.1877, 0.6006, 0.161, 0.6204, 0.1535, 0.6244, 0.1753, 0.606, 0.1809, 0.6204, 0.1535, 0.6416, 0.1488, 0.6442, 0.1712, 0.6244, 0.1753, 0.5924, 0.2064, 0.6087, 0.2015, 0.6096, 0.2228, 0.5914, 0.2261, 0.5914, 0.2261, 0.6096, 0.2228, 0.6105, 0.2456, 0.5912, 0.2482, 0.5912, 0.2482, 0.6105, 0.2456, 0.6124, 0.269, 0.5926, 0.2712, 0.6087, 0.2015, 0.6271, 0.1967, 0.629, 0.2191, 0.6096, 0.2228, 0.6096, 0.2228, 0.629, 0.2191, 0.6309, 0.2426, 0.6105, 0.2456, 0.6105, 0.2456, 0.6309, 0.2426, 0.6332, 0.2666, 0.6124, 0.269, 0.6271, 0.1967, 0.6466, 0.1931, 0.6492, 0.2159, 0.629, 0.2191, 0.629, 0.2191, 0.6492, 0.2159, 0.6519, 0.2398, 0.6309, 0.2426, 0.6309, 0.2426, 0.6519, 0.2398, 0.6547, 0.2642, 0.6332, 0.2666, 0.5806, 0.1953, 0.59, 0.1877, 0.5924, 0.2064, 0.5763, 0.2077, 0.5763, 0.2077, 0.5924, 0.2064, 0.5914, 0.2261, 0.5741, 0.2278, 0.5741, 0.2278, 0.5914, 0.2261, 0.5912, 0.2482, 0.5737, 0.25, 0.5737, 0.25, 0.5912, 0.2482, 0.5926, 0.2712, 0.575, 0.2732, 0.6244, 0.1753, 0.6442, 0.1712, 0.6466, 0.1931, 0.6271, 0.1967, 0.606, 0.1809, 0.6244, 0.1753, 0.6271, 0.1967, 0.6087, 0.2015, 0.59, 0.1877, 0.606, 0.1809, 0.6087, 0.2015, 0.5924, 0.2064, 0.1241, 0.4994, 0.1241, 0.5281, 0.1117, 0.5281, 0.1117, 0.4994, 0.1241, 0.5281, 0.1241, 0.5565, 0.1117, 0.5565, 0.1117, 0.5281, 0.1241, 0.5565, 0.1241, 0.5842, 0.1117, 0.5842, 0.1117, 0.5565, 0.1241, 0.5842, 0.1241, 0.6112, 0.1117, 0.6112, 0.1117, 0.5842, 0.1241, 0.6112, 0.1241, 0.6404, 0.1117, 0.6404, 0.1117, 0.6112, 0.1241, 0.6404, 0.1241, 0.6717, 0.1117, 0.6717, 0.1117, 0.6404, 0.1241, 0.6717, 0.1241, 0.7045, 0.1117, 0.7045, 0.1117, 0.6717, 0.1241, 0.7045, 0.1241, 0.7382, 0.1117, 0.7382, 0.1117, 0.7045, 0.4979, 0.3219, 0.5379, 0.3065, 0.5486, 0.3328, 0.5129, 0.3579, 0.5323, 0.278, 0.5553, 0.2754, 0.5592, 0.3004, 0.5379, 0.3065, 0.5129, 0.3579, 0.5486, 0.3328, 0.5629, 0.3556, 0.5334, 0.3889, 0.5379, 0.3065, 0.5592, 0.3004, 0.5668, 0.3236, 0.5486, 0.3328, 0.5334, 0.3889, 0.5629, 0.3556, 0.5803, 0.3742, 0.5582, 0.4135, 0.5486, 0.3328, 0.5668, 0.3236, 0.5769, 0.3439, 0.5629, 0.3556, 0.5553, 0.2754, 0.575, 0.2732, 0.5789, 0.2961, 0.5592, 0.3004, 0.5592, 0.3004, 0.5789, 0.2961, 0.5843, 0.3177, 0.5668, 0.3236, 0.5668, 0.3236, 0.5843, 0.3177, 0.5909, 0.3367, 0.5769, 0.3439, 0.5769, 0.3439, 0.5909, 0.3367, 0.5979, 0.3479, 0.5901, 0.3594, 0.5629, 0.3556, 0.5769, 0.3439, 0.5901, 0.3594, 0.5803, 0.3742, 0.5857, 0.4315, 0.6002, 0.3882, 0.6223, 0.3977, 0.615, 0.4432, 0.615, 0.4432, 0.6223, 0.3977, 0.646, 0.4026, 0.6452, 0.4485, 0.6002, 0.3882, 0.606, 0.3704, 0.625, 0.3769, 0.6223, 0.3977, 0.6452, 0.4485, 0.646, 0.4026, 0.6704, 0.4029, 0.6755, 0.4478, 0.6223, 0.3977, 0.625, 0.3769, 0.646, 0.3798, 0.646, 0.4026, 0.6002, 0.3882, 0.5857, 0.4315, 0.5582, 0.4135, 0.5803, 0.3742, 0.646, 0.4026, 0.646, 0.3798, 0.6677, 0.3796, 0.6704, 0.4029, 0.5803, 0.3742, 0.5901, 0.3594, 0.606, 0.3704, 0.6002, 0.3882, 0.5901, 0.3594, 0.5979, 0.3479, 0.6087, 0.3532, 0.606, 0.3704, 0.606, 0.3704, 0.6087, 0.3532, 0.6258, 0.3563, 0.625, 0.3769, 0.625, 0.3769, 0.6258, 0.3563, 0.6451, 0.3576, 0.646, 0.3798, 0.646, 0.3798, 0.6451, 0.3576, 0.6652, 0.3572, 0.6677, 0.3796, 0.6069, 0.3344, 0.6015, 0.3154, 0.62, 0.3146, 0.6239, 0.3355, 0.6015, 0.3154, 0.5964, 0.294, 0.6158, 0.2922, 0.62, 0.3146, 0.5964, 0.294, 0.5926, 0.2712, 0.6124, 0.269, 0.6158, 0.2922, 0.6239, 0.3355, 0.62, 0.3146, 0.6398, 0.3139, 0.6429, 0.3361, 0.62, 0.3146, 0.6158, 0.2922, 0.6363, 0.2906, 0.6398, 0.3139, 0.6158, 0.2922, 0.6124, 0.269, 0.6332, 0.2666, 0.6363, 0.2906, 0.6429, 0.3361, 0.6398, 0.3139, 0.6601, 0.3125, 0.6627, 0.3353, 0.6398, 0.3139, 0.6363, 0.2906, 0.6574, 0.2886, 0.6601, 0.3125, 0.6363, 0.2906, 0.6332, 0.2666, 0.6547, 0.2642, 0.6574, 0.2886, 0.5979, 0.3479, 0.5909, 0.3367, 0.6069, 0.3344, 0.6087, 0.3532, 0.5909, 0.3367, 0.5843, 0.3177, 0.6015, 0.3154, 0.6069, 0.3344, 0.5843, 0.3177, 0.5789, 0.2961, 0.5964, 0.294, 0.6015, 0.3154, 0.5789, 0.2961, 0.575, 0.2732, 0.5926, 0.2712, 0.5964, 0.294, 0.6451, 0.3576, 0.6429, 0.3361, 0.6627, 0.3353, 0.6652, 0.3572, 0.6258, 0.3563, 0.6239, 0.3355, 0.6429, 0.3361, 0.6451, 0.3576, 0.6087, 0.3532, 0.6069, 0.3344, 0.6239, 0.3355, 0.6258, 0.3563, 0.1241, 0.9769, 0.1117, 0.9769, 0.1117, 0.9482, 0.1241, 0.9482, 0.1241, 0.9482, 0.1117, 0.9482, 0.1117, 0.9198, 0.1241, 0.9198, 0.1241, 0.9198, 0.1117, 0.9198, 0.1117, 0.8921, 0.1241, 0.8921, 0.1241, 0.8921, 0.1117, 0.8921, 0.1117, 0.8651, 0.1241, 0.8651, 0.1241, 0.8651, 0.1117, 0.8651, 0.1117, 0.8359, 0.1241, 0.8359, 0.1241, 0.8359, 0.1117, 0.8359, 0.1117, 0.8047, 0.1241, 0.8047, 0.1241, 0.8047, 0.1117, 0.8047, 0.1117, 0.7718, 0.1241, 0.7718, 0.1241, 0.7718, 0.1117, 0.7718, 0.1117, 0.7382, 0.1241, 0.7382, 0.1565, 0.1668, 0.1988, 0.1668, 0.1988, 0.1938, 0.1565, 0.1938, 0.1565, 0.7202, 0.1988, 0.7202, 0.1988, 0.7472, 0.1565, 0.7472, 0.1565, 0.4077, 0.1988, 0.4077, 0.1988, 0.4322, 0.1565, 0.4322, 0.1565, 0.2801, 0.1988, 0.2801, 0.1988, 0.3085, 0.1565, 0.3085, 0.1565, 0.3354, 0.1988, 0.3354, 0.1988, 0.3606, 0.1565, 0.3606, 0.1565, 0.3839, 0.1988, 0.3839, 0.1988, 0.4077, 0.1565, 0.4077, 0.1565, 0.4322, 0.1988, 0.4322, 0.1988, 0.457, 0.1565, 0.457, 0.1565, 0.2511, 0.1988, 0.2511, 0.1988, 0.2801, 0.1565, 0.2801, 0.1565, 0.3606, 0.1988, 0.3606, 0.1988, 0.3839, 0.1565, 0.3839, 0.1565, 0.3085, 0.1988, 0.3085, 0.1988, 0.3354, 0.1565, 0.3354, 0.1565, 0.0945, 0.1565, 0.07004, 0.1988, 0.07004, 0.1988, 0.0945, 0.1565, 0.2221, 0.1565, 0.1938, 0.1988, 0.1938, 0.1988, 0.2221, 0.1565, 0.1668, 0.1565, 0.1416, 0.1988, 0.1416, 0.1988, 0.1668, 0.1565, 0.1184, 0.1565, 0.0945, 0.1988, 0.0945, 0.1988, 0.1184, 0.1565, 0.07004, 0.1565, 0.04524, 0.1988, 0.04524, 0.1988, 0.07004, 0.1565, 0.2511, 0.1565, 0.2221, 0.1988, 0.2221, 0.1988, 0.2511, 0.1565, 0.1416, 0.1565, 0.1184, 0.1988, 0.1184, 0.1988, 0.1416, 0.1565, 0.7724, 0.1988, 0.7724, 0.1988, 0.7956, 0.1565, 0.7956, 0.1565, 0.7956, 0.1988, 0.7956, 0.1988, 0.8195, 0.1565, 0.8195, 0.1988, 0.7472, 0.1988, 0.7724, 0.1565, 0.7724, 0.1565, 0.7472, 0.1988, 0.6919, 0.1988, 0.7202, 0.1565, 0.7202, 0.1565, 0.6919, 0.1988, 0.8195, 0.1988, 0.844, 0.1565, 0.844, 0.1565, 0.8195, 0.1988, 0.5786, 0.1988, 0.6056, 0.1565, 0.6056, 0.1565, 0.5786, 0.1988, 0.5302, 0.1988, 0.5534, 0.1565, 0.5534, 0.1565, 0.5302, 0.1988, 0.6339, 0.1988, 0.6629, 0.1565, 0.6629, 0.1565, 0.6339, 0.1988, 0.457, 0.1988, 0.4818, 0.1565, 0.4818, 0.1565, 0.457, 0.1565, 0.6629, 0.1988, 0.6629, 0.1988, 0.6919, 0.1565, 0.6919, 0.1988, 0.5063, 0.1988, 0.5302, 0.1565, 0.5302, 0.1565, 0.5063, 0.1565, 0.5534, 0.1988, 0.5534, 0.1988, 0.5786, 0.1565, 0.5786, 0.1565, 0.844, 0.1988, 0.844, 0.1988, 0.8688, 0.1565, 0.8688, 0.3365, 0.5899, 0.3408, 0.5899, 0.3408, 0.6156, 0.3365, 0.6156, 0.3365, 0.6156, 0.3408, 0.6156, 0.3408, 0.6406, 0.3365, 0.6406, 0.3365, 0.6406, 0.3408, 0.6406, 0.3408, 0.6645, 0.3365, 0.6645, 0.3365, 0.6645, 0.3408, 0.6645, 0.3408, 0.6868, 0.3365, 0.6868, 0.3365, 0.7073, 0.3408, 0.7073, 0.3408, 0.7284, 0.3365, 0.7284, 0.3365, 0.7284, 0.3408, 0.7284, 0.3408, 0.7501, 0.3365, 0.7501, 0.3365, 0.7501, 0.3408, 0.7501, 0.3408, 0.772, 0.3365, 0.772, 0.3365, 0.6868, 0.3408, 0.6868, 0.3408, 0.7073, 0.3365, 0.7073, 0.3365, 0.5899, 0.3365, 0.5643, 0.3408, 0.5643, 0.3408, 0.5899, 0.3365, 0.5643, 0.3365, 0.5392, 0.3408, 0.5392, 0.3408, 0.5643, 0.3365, 0.5392, 0.3365, 0.5154, 0.3408, 0.5154, 0.3408, 0.5392, 0.3365, 0.5154, 0.3365, 0.4931, 0.3408, 0.4931, 0.3408, 0.5154, 0.3365, 0.4725, 0.3365, 0.4514, 0.3408, 0.4514, 0.3408, 0.4725, 0.3365, 0.4514, 0.3365, 0.4298, 0.3408, 0.4298, 0.3408, 0.4514, 0.3365, 0.4298, 0.3365, 0.4079, 0.3408, 0.4079, 0.3408, 0.4298, 0.3365, 0.4931, 0.3365, 0.4725, 0.3408, 0.4725, 0.3408, 0.4931, 0.3365, 0.2258, 0.3365, 0.2001, 0.3408, 0.2001, 0.3408, 0.2258, 0.3365, 0.2001, 0.3365, 0.1751, 0.3408, 0.1751, 0.3408, 0.2001, 0.3365, 0.1751, 0.3365, 0.1512, 0.3408, 0.1512, 0.3408, 0.1751, 0.3365, 0.1512, 0.3365, 0.129, 0.3408, 0.129, 0.3408, 0.1512, 0.3365, 0.1084, 0.3365, 0.08728, 0.3408, 0.08728, 0.3408, 0.1084, 0.3365, 0.08728, 0.3365, 0.06565, 0.3408, 0.06565, 0.3408, 0.08728, 0.3365, 0.06565, 0.3365, 0.04372, 0.3408, 0.04372, 0.3408, 0.06565, 0.3365, 0.129, 0.3365, 0.1084, 0.3408, 0.1084, 0.3408, 0.129, 0.3365, 0.2258, 0.3408, 0.2258, 0.3408, 0.2514, 0.3365, 0.2514, 0.3365, 0.2514, 0.3408, 0.2514, 0.3408, 0.2765, 0.3365, 0.2765, 0.3365, 0.2765, 0.3408, 0.2765, 0.3408, 0.3003, 0.3365, 0.3003, 0.3365, 0.3003, 0.3408, 0.3003, 0.3408, 0.3226, 0.3365, 0.3226, 0.3365, 0.3432, 0.3408, 0.3432, 0.3408, 0.3643, 0.3365, 0.3643, 0.3365, 0.3643, 0.3408, 0.3643, 0.3408, 0.3859, 0.3365, 0.3859, 0.3365, 0.3859, 0.3408, 0.3859, 0.3408, 0.4079, 0.3365, 0.4079, 0.3365, 0.3226, 0.3408, 0.3226, 0.3408, 0.3432, 0.3365, 0.3432, 0.3069, 0.1031, 0.3069, 0.1236, 0.2993, 0.1236, 0.2993, 0.1031, 0.3369, 0.357, 0.3369, 0.3784, 0.3293, 0.3784, 0.3293, 0.357, 0.3369, 0.6754, 0.3369, 0.6957, 0.3293, 0.6957, 0.3293, 0.6754, 0.3069, 0.7, 0.3069, 0.721, 0.2993, 0.721, 0.2993, 0.7, 0.3369, 0.3361, 0.3369, 0.357, 0.3293, 0.357, 0.3293, 0.3361, 0.3369, 0.7379, 0.3369, 0.7596, 0.3293, 0.7596, 0.3293, 0.7379, 0.3069, 0.6573, 0.3069, 0.6795, 0.2993, 0.6795, 0.2993, 0.6573, 0.3369, 0.2938, 0.3369, 0.3158, 0.3293, 0.3158, 0.3293, 0.2938, 0.3369, 0.7166, 0.3369, 0.7379, 0.3293, 0.7379, 0.3293, 0.7166, 0.3069, 0.6335, 0.3069, 0.6573, 0.2993, 0.6573, 0.2993, 0.6335, 0.3369, 0.2703, 0.3369, 0.2938, 0.3293, 0.2938, 0.3293, 0.2703, 0.3369, 0.6957, 0.3369, 0.7166, 0.3293, 0.7166, 0.3293, 0.6957, 0.3069, 0.6085, 0.3069, 0.6335, 0.2993, 0.6335, 0.2993, 0.6085, 0.3369, 0.2456, 0.3369, 0.2703, 0.3293, 0.2703, 0.3293, 0.2456, 0.3369, 0.6534, 0.3369, 0.6754, 0.3293, 0.6754, 0.3293, 0.6534, 0.3069, 0.583, 0.3069, 0.6085, 0.2993, 0.6085, 0.2993, 0.583, 0.3369, 0.2202, 0.3369, 0.2456, 0.3293, 0.2456, 0.3293, 0.2202, 0.3069, 0.3166, 0.3069, 0.337, 0.2993, 0.337, 0.2993, 0.3166, 0.3369, 0.6299, 0.3369, 0.6534, 0.3293, 0.6534, 0.3293, 0.6299, 0.3069, 0.3797, 0.3069, 0.4015, 0.2993, 0.4015, 0.2993, 0.3797, 0.3369, 0.6051, 0.3369, 0.6299, 0.3293, 0.6299, 0.3293, 0.6051, 0.3069, 0.3581, 0.3069, 0.3797, 0.2993, 0.3797, 0.2993, 0.3581, 0.3369, 0.5798, 0.3369, 0.6051, 0.3293, 0.6051, 0.3293, 0.5798, 0.3069, 0.337, 0.3069, 0.3581, 0.2993, 0.3581, 0.2993, 0.337, 0.3369, 0.4639, 0.3369, 0.4842, 0.3293, 0.4842, 0.3293, 0.4639, 0.3069, 0.2943, 0.3069, 0.3166, 0.2993, 0.3166, 0.2993, 0.2943, 0.3369, 0.4, 0.3369, 0.4217, 0.3293, 0.4217, 0.3293, 0.4, 0.3069, 0.2706, 0.3069, 0.2943, 0.2993, 0.2943, 0.2993, 0.2706, 0.3369, 0.4217, 0.3369, 0.443, 0.3293, 0.443, 0.3293, 0.4217, 0.3069, 0.2456, 0.3069, 0.2706, 0.2993, 0.2706, 0.2993, 0.2456, 0.3369, 0.443, 0.3369, 0.4639, 0.3293, 0.4639, 0.3293, 0.443, 0.3069, 0.22, 0.3069, 0.2456, 0.2993, 0.2456, 0.2993, 0.22, 0.3369, 0.4842, 0.3369, 0.5062, 0.3293, 0.5062, 0.3293, 0.4842, 0.3069, 0.721, 0.3069, 0.7426, 0.2993, 0.7426, 0.2993, 0.721, 0.3369, 0.3784, 0.3369, 0.4, 0.3293, 0.4, 0.3293, 0.3784, 0.3369, 0.3158, 0.3369, 0.3361, 0.3293, 0.3361, 0.3293, 0.3158, 0.3069, 0.7426, 0.3069, 0.7644, 0.2993, 0.7644, 0.2993, 0.7426, 0.3369, 0.1949, 0.3369, 0.2202, 0.3293, 0.2202, 0.3293, 0.1949, 0.3069, 0.6795, 0.3069, 0.7, 0.2993, 0.7, 0.2993, 0.6795, 0.3369, 0.1702, 0.3369, 0.1949, 0.3293, 0.1949, 0.3293, 0.1702, 0.3069, 0.5574, 0.3069, 0.583, 0.2993, 0.583, 0.2993, 0.5574, 0.3069, 0.5324, 0.3069, 0.5574, 0.2993, 0.5574, 0.2993, 0.5324, 0.3369, 0.1466, 0.3369, 0.1702, 0.3293, 0.1702, 0.3293, 0.1466, 0.3069, 0.5087, 0.3069, 0.5324, 0.2993, 0.5324, 0.2993, 0.5087, 0.3069, 0.1945, 0.3069, 0.22, 0.2993, 0.22, 0.2993, 0.1945, 0.3369, 0.1246, 0.3369, 0.1466, 0.3293, 0.1466, 0.3293, 0.1246, 0.3069, 0.4865, 0.3069, 0.5087, 0.2993, 0.5087, 0.2993, 0.4865, 0.3069, 0.1695, 0.3069, 0.1945, 0.2993, 0.1945, 0.2993, 0.1695, 0.3369, 0.08348, 0.3369, 0.1043, 0.3293, 0.1043, 0.3293, 0.08348, 0.3069, 0.4449, 0.3069, 0.466, 0.2993, 0.466, 0.2993, 0.4449, 0.3069, 0.1458, 0.3069, 0.1695, 0.2993, 0.1695, 0.2993, 0.1458, 0.3369, 0.06211, 0.3369, 0.08348, 0.3293, 0.08348, 0.3293, 0.06211, 0.3069, 0.4234, 0.3069, 0.4449, 0.2993, 0.4449, 0.2993, 0.4234, 0.3069, 0.1236, 0.3069, 0.1458, 0.2993, 0.1458, 0.2993, 0.1236, 0.3369, 0.04046, 0.3369, 0.06211, 0.3293, 0.06211, 0.3293, 0.04046, 0.3069, 0.4015, 0.3069, 0.4234, 0.2993, 0.4234, 0.2993, 0.4015, 0.3069, 0.08202, 0.3069, 0.1031, 0.2993, 0.1031, 0.2993, 0.08202, 0.3369, 0.1043, 0.3369, 0.1246, 0.3293, 0.1246, 0.3293, 0.1043, 0.3069, 0.466, 0.3069, 0.4865, 0.2993, 0.4865, 0.2993, 0.466, 0.3369, 0.5545, 0.3369, 0.5798, 0.3293, 0.5798, 0.3293, 0.5545, 0.3069, 0.06046, 0.3069, 0.08202, 0.2993, 0.08202, 0.2993, 0.06046, 0.3369, 0.5297, 0.3369, 0.5545, 0.3293, 0.5545, 0.3293, 0.5297, 0.3069, 0.0386, 0.3069, 0.06046, 0.2993, 0.06046, 0.2993, 0.0386, 0.297, 0.6521, 0.2729, 0.6521, 0.2729, 0.6268, 0.297, 0.6268, 0.297, 0.6763, 0.2729, 0.6763, 0.2729, 0.6521, 0.297, 0.6521, 0.297, 0.6988, 0.2729, 0.6988, 0.2729, 0.6763, 0.297, 0.6763, 0.297, 0.7196, 0.2729, 0.7196, 0.2729, 0.6988, 0.297, 0.6988, 0.297, 0.741, 0.2729, 0.741, 0.2729, 0.7196, 0.297, 0.7196, 0.297, 0.7629, 0.2729, 0.7629, 0.2729, 0.741, 0.297, 0.741, 0.297, 0.7851, 0.2729, 0.7851, 0.2729, 0.7629, 0.297, 0.7629, 0.297, 0.07033, 0.2729, 0.07033, 0.2729, 0.04814, 0.297, 0.04814, 0.297, 0.09222, 0.2729, 0.09222, 0.2729, 0.07033, 0.297, 0.07033, 0.297, 0.1136, 0.2729, 0.1136, 0.2729, 0.09222, 0.297, 0.09222, 0.297, 0.1344, 0.2729, 0.1344, 0.2729, 0.1136, 0.297, 0.1136, 0.297, 0.1569, 0.2729, 0.1569, 0.2729, 0.1344, 0.297, 0.1344, 0.297, 0.1811, 0.2729, 0.1811, 0.2729, 0.1569, 0.297, 0.1569, 0.297, 0.2064, 0.2729, 0.2064, 0.2729, 0.1811, 0.297, 0.1811, 0.297, 0.2324, 0.2729, 0.2324, 0.2729, 0.2064, 0.297, 0.2064, 0.297, 0.2583, 0.2729, 0.2583, 0.2729, 0.2324, 0.297, 0.2324, 0.297, 0.2837, 0.2729, 0.2837, 0.2729, 0.2583, 0.297, 0.2583, 0.297, 0.3078, 0.2729, 0.3078, 0.2729, 0.2837, 0.297, 0.2837, 0.297, 0.3304, 0.2729, 0.3304, 0.2729, 0.3078, 0.297, 0.3078, 0.297, 0.3512, 0.2729, 0.3512, 0.2729, 0.3304, 0.297, 0.3304, 0.297, 0.3725, 0.2729, 0.3725, 0.2729, 0.3512, 0.297, 0.3512, 0.297, 0.3944, 0.2729, 0.3944, 0.2729, 0.3725, 0.297, 0.3725, 0.297, 0.4166, 0.2729, 0.4166, 0.2729, 0.3944, 0.297, 0.3944, 0.297, 0.4388, 0.2729, 0.4388, 0.2729, 0.4166, 0.297, 0.4166, 0.297, 0.4607, 0.2729, 0.4607, 0.2729, 0.4388, 0.297, 0.4388, 0.297, 0.4821, 0.2729, 0.4821, 0.2729, 0.4607, 0.297, 0.4607, 0.297, 0.5029, 0.2729, 0.5029, 0.2729, 0.4821, 0.297, 0.4821, 0.297, 0.5254, 0.2729, 0.5254, 0.2729, 0.5029, 0.297, 0.5029, 0.297, 0.5495, 0.2729, 0.5495, 0.2729, 0.5254, 0.297, 0.5254, 0.297, 0.5749, 0.2729, 0.5749, 0.2729, 0.5495, 0.297, 0.5495, 0.297, 0.6008, 0.2729, 0.6008, 0.2729, 0.5749, 0.297, 0.5749, 0.2729, 0.6008, 0.297, 0.6008, 0.297, 0.6268, 0.2729, 0.6268, 0.1241, 0.4994, 0.1117, 0.4994, 0.1117, 0.4706, 0.1241, 0.4706, 0.1565, 0.4818, 0.1988, 0.4818, 0.1988, 0.5063, 0.1565, 0.5063, 0.8204, 0.2454, 0.7771, 0.2503, 0.7715, 0.2218, 0.8115, 0.2064, 0.1923, 0.7523, 0.1923, 0.7238, 0.2408, 0.7238, 0.2408, 0.7523, 0.1923, 0.7238, 0.1923, 0.6939, 0.2408, 0.6939, 0.2408, 0.7238, 0.1923, 0.6939, 0.1923, 0.6632, 0.2408, 0.6632, 0.2408, 0.6939, 0.1923, 0.6632, 0.1923, 0.6326, 0.2408, 0.6326, 0.2408, 0.6632, 0.1923, 0.6326, 0.1923, 0.6026, 0.2408, 0.6026, 0.2408, 0.6326, 0.1923, 0.6026, 0.1923, 0.5742, 0.2408, 0.5742, 0.2408, 0.6026, 0.1923, 0.5742, 0.1923, 0.5475, 0.2408, 0.5475, 0.2408, 0.5742, 0.1923, 0.5475, 0.1923, 0.5229, 0.2408, 0.5229, 0.2408, 0.5475, 0.1923, 0.5229, 0.1923, 0.4977, 0.2408, 0.4977, 0.2408, 0.5229, 0.1923, 0.4977, 0.1923, 0.4719, 0.2408, 0.4719, 0.2408, 0.4977, 0.1923, 0.4719, 0.1923, 0.4457, 0.2408, 0.4457, 0.2408, 0.4719, 0.1923, 0.4457, 0.1923, 0.4194, 0.2408, 0.4194, 0.2408, 0.4457, 0.1923, 0.4194, 0.1923, 0.3936, 0.2408, 0.3936, 0.2408, 0.4194, 0.1923, 0.3936, 0.1923, 0.3684, 0.2408, 0.3684, 0.2408, 0.3936, 0.1923, 0.3684, 0.1923, 0.3438, 0.2408, 0.3438, 0.2408, 0.3684, 0.1923, 0.3438, 0.1923, 0.3172, 0.2408, 0.3172, 0.2408, 0.3438, 0.1923, 0.3172, 0.1923, 0.2887, 0.2408, 0.2887, 0.2408, 0.3172, 0.1923, 0.2887, 0.1923, 0.2587, 0.2408, 0.2587, 0.2408, 0.2887, 0.1923, 0.2587, 0.1923, 0.2281, 0.2408, 0.2281, 0.2408, 0.2587, 0.1923, 0.2281, 0.1923, 0.1974, 0.2408, 0.1974, 0.2408, 0.2281, 0.1923, 0.1974, 0.1923, 0.1675, 0.2408, 0.1675, 0.2408, 0.1974, 0.1923, 0.1675, 0.1923, 0.139, 0.2408, 0.139, 0.2408, 0.1675, 0.1923, 0.139, 0.1923, 0.1124, 0.2408, 0.1124, 0.2408, 0.139, 0.1923, 0.1124, 0.1923, 0.08781, 0.2408, 0.08781, 0.2408, 0.1124, 0.1923, 0.08781, 0.1923, 0.06258, 0.2408, 0.06258, 0.2408, 0.08781, 0.1923, 0.06258, 0.1923, 0.03673, 0.2408, 0.03673, 0.2408, 0.06258, 0.1923, 0.03673, 0.1923, 0.01052, 0.2408, 0.01052, 0.2408, 0.03673, 0.1923, 0.8808, 0.1923, 0.8546, 0.2408, 0.8546, 0.2408, 0.8808, 0.1923, 0.8546, 0.1923, 0.8287, 0.2408, 0.8287, 0.2408, 0.8546, 0.1923, 0.8287, 0.1923, 0.8035, 0.2408, 0.8035, 0.2408, 0.8287, 0.1923, 0.8035, 0.1923, 0.7789, 0.2408, 0.7789, 0.2408, 0.8035, 0.1923, 0.7789, 0.1923, 0.7523, 0.2408, 0.7523, 0.2408, 0.7789, 0.5731, 0.5551, 0.587, 0.4723, 0.6052, 0.5546, 0.5688, 0.3901, 0.587, 0.4723, 0.5401, 0.4027, 0.5082, 0.4591, 0.587, 0.4723, 0.5082, 0.4929, 0.5688, 0.3901, 0.6009, 0.3896, 0.587, 0.4723, 0.6311, 0.4005, 0.587, 0.4723, 0.6009, 0.3896, 0.6548, 0.5175, 0.6339, 0.5419, 0.587, 0.4723, 0.6311, 0.4005, 0.6541, 0.4218, 0.587, 0.4723, 0.6658, 0.4855, 0.6548, 0.5175, 0.587, 0.4723, 0.5192, 0.4272, 0.5401, 0.4027, 0.587, 0.4723, 0.6658, 0.4517, 0.587, 0.4723, 0.6541, 0.4218, 0.5082, 0.4591, 0.5192, 0.4272, 0.587, 0.4723, 0.5429, 0.5441, 0.5199, 0.5228, 0.587, 0.4723, 0.6658, 0.4855, 0.587, 0.4723, 0.6658, 0.4517, 0.5429, 0.5441, 0.587, 0.4723, 0.5731, 0.5551, 0.6339, 0.5419, 0.6052, 0.5546, 0.587, 0.4723, 0.5082, 0.4929, 0.587, 0.4723, 0.5199, 0.5228, 0.3434, 0.4225, 0.2109, 0.4399, 0.3363, 0.4029, 0.328, 0.3829, 0.3363, 0.4029, 0.2038, 0.4104, 0.328, 0.3829, 0.2038, 0.4104, 0.3197, 0.362, 0.3197, 0.362, 0.1941, 0.3801, 0.3118, 0.3406, 0.1941, 0.3801, 0.3048, 0.3191, 0.3118, 0.3406, 0.3048, 0.3191, 0.1825, 0.3502, 0.2987, 0.2979, 0.1695, 0.3222, 0.2931, 0.2774, 0.1825, 0.3502, 0.2931, 0.2774, 0.1695, 0.3222, 0.2871, 0.2582, 0.1548, 0.2956, 0.2805, 0.24, 0.1695, 0.3222, 0.2805, 0.24, 0.1548, 0.2956, 0.2731, 0.2227, 0.1548, 0.2956, 0.2645, 0.2061, 0.2731, 0.2227, 0.2645, 0.2061, 0.1377, 0.2693, 0.2546, 0.1903, 0.2546, 0.8085, 0.1377, 0.7295, 0.2645, 0.7927, 0.2645, 0.7927, 0.1548, 0.7032, 0.2731, 0.7761, 0.2731, 0.7761, 0.1548, 0.7032, 0.2805, 0.7587, 0.2871, 0.7406, 0.2805, 0.7587, 0.1695, 0.6766, 0.2871, 0.7406, 0.1695, 0.6766, 0.2931, 0.7214, 0.2987, 0.7009, 0.2931, 0.7214, 0.1825, 0.6486, 0.2987, 0.7009, 0.1825, 0.6486, 0.3048, 0.6797, 0.3048, 0.6797, 0.1941, 0.6187, 0.3118, 0.6581, 0.1941, 0.6187, 0.3197, 0.6368, 0.3118, 0.6581, 0.3197, 0.6368, 0.2038, 0.5883, 0.328, 0.6159, 0.2109, 0.5589, 0.3363, 0.5958, 0.2038, 0.5883, 0.3363, 0.5958, 0.2109, 0.5589, 0.3434, 0.5763, 0.2149, 0.5296, 0.349, 0.5572, 0.2109, 0.5589, 0.349, 0.5572, 0.2149, 0.5296, 0.3534, 0.5381, 0.2149, 0.5296, 0.3561, 0.5188, 0.3534, 0.5381, 0.3561, 0.5188, 0.2163, 0.4994, 0.3569, 0.4994, 0.3569, 0.4994, 0.2163, 0.4994, 0.3561, 0.48, 0.3561, 0.48, 0.2149, 0.4691, 0.3534, 0.4607, 0.3534, 0.4607, 0.2149, 0.4691, 0.349, 0.4416, 0.3434, 0.4225, 0.349, 0.4416, 0.2109, 0.4399, 0.3363, 0.4029, 0.2109, 0.4399, 0.2038, 0.4104, 0.3363, 0.5958, 0.328, 0.6159, 0.2038, 0.5883, 0.3197, 0.362, 0.2038, 0.4104, 0.1941, 0.3801, 0.1941, 0.3801, 0.1825, 0.3502, 0.3048, 0.3191, 0.2805, 0.24, 0.2871, 0.2582, 0.1695, 0.3222, 0.2805, 0.7587, 0.1548, 0.7032, 0.1695, 0.6766, 0.1548, 0.2956, 0.1377, 0.2693, 0.2645, 0.2061, 0.2645, 0.7927, 0.1377, 0.7295, 0.1548, 0.7032, 0.2931, 0.7214, 0.1695, 0.6766, 0.1825, 0.6486, 0.3048, 0.6797, 0.1825, 0.6486, 0.1941, 0.6187, 0.1941, 0.6187, 0.2038, 0.5883, 0.3197, 0.6368, 0.349, 0.5572, 0.3434, 0.5763, 0.2109, 0.5589, 0.2931, 0.2774, 0.2987, 0.2979, 0.1825, 0.3502, 0.2149, 0.5296, 0.2163, 0.4994, 0.3561, 0.5188, 0.3561, 0.48, 0.2163, 0.4994, 0.2149, 0.4691, 0.349, 0.4416, 0.2149, 0.4691, 0.2109, 0.4399])
me_bowlertall.materials.append(None)
me_bowlertall.update()

# ---- objects
ob_bowlertall = bpy.data.objects.new('BowlerTall', me_bowlertall)

# ---- transforms, parenting, visibility, modifiers, constraints
ob_bowlertall.location = (0.0, 0.0, 0.0)

# ---- collection membership
scene.collection.objects.link(ob_bowlertall)

# ---- scene / render settings (as saved in the file)
scene.frame_start = 1; scene.frame_end = 250; scene.frame_set(1)
scene.render.engine = 'BLENDER_EEVEE_NEXT'
scene.eevee.ray_tracing_options.trace_max_roughness = 0.0
bpy.context.view_layer.update()

# ---- added for rendering (the .blend has no active camera and no usable light): camera, sun
cam_auto = bpy.data.cameras.new('AutoCamera')
cam_auto.lens = 50.0
cam_auto.sensor_width = 36.0
cam_auto.clip_end = 1000.0
ob_auto_camera = bpy.data.objects.new('AutoCamera', cam_auto)
scene.collection.objects.link(ob_auto_camera)
ob_auto_camera.location = (0.374931, -0.449917, 0.384131)
ob_auto_camera.rotation_euler = (1.09748, -7.21219e-08, 0.694738)
scene.camera = ob_auto_camera
light_auto_sun = bpy.data.lights.new('AutoSun', 'SUN')
light_auto_sun.energy = 3.0
light_auto_sun.angle = 0.0523599
ob_auto_sun = bpy.data.objects.new('AutoSun', light_auto_sun)
scene.collection.objects.link(ob_auto_sun)
ob_auto_sun.rotation_euler = (0.872665, 0.174533, 0.523599)
bpy.context.view_layer.update()

